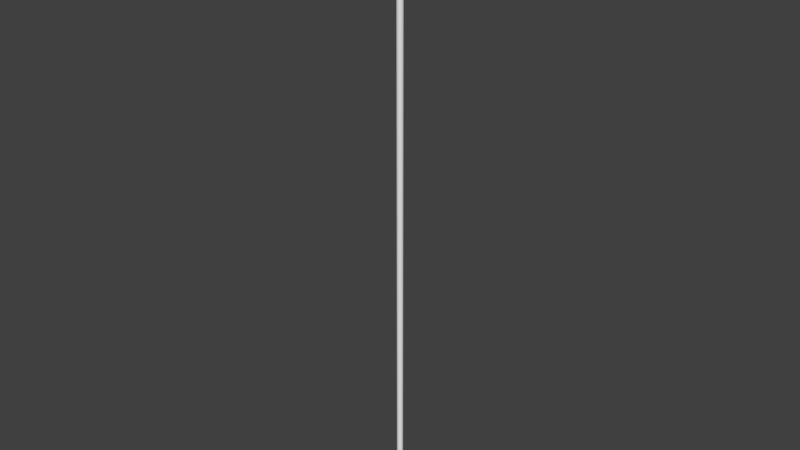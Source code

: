 # Source: single_cylinder.blend  (saved by Blender 2.76.0; exported with 4.5.12 LTS)
import bpy
from mathutils import Matrix  # noqa: F401  (used for matrix-valued properties, if any)

bpy.ops.wm.read_factory_settings(use_empty=True)
scene = bpy.context.scene
scene.name = 'Scene'

# ---- collections
col_collection_1 = bpy.data.collections.new('Collection 1'); scene.collection.children.link(col_collection_1)

# ---- materials (node trees are filled in below, after node groups)
mat_black = bpy.data.materials.new('black')
mat_black.alpha_threshold = 0.0
mat_black.use_transparent_shadow = False
mat_black.roughness = 0.5

# ---- material node trees

# ---- world
world_world = bpy.data.worlds.new('World'); scene.world = world_world
world_world.color = (0.05088, 0.05088, 0.05088)
world_world.use_sun_shadow = False
world_world.sun_shadow_jitter_overblur = 0.0
world_world.cycles.sampling_method = 'MANUAL'
world_world.cycles.sample_map_resolution = 256

# ---- meshes
me_cylinder = bpy.data.meshes.new('Cylinder')
me_cylinder.from_pydata([(0.0, 0.05, -5.0), (0.0, 0.05, 5.0), (0.009755, 0.04904, -5.0), (0.009755, 0.04904, 5.0), (0.01913, 0.04619, -5.0), (0.01913, 0.04619, 5.0), (0.02778, 0.04157, -5.0), (0.02778, 0.04157, 5.0), (0.03536, 0.03536, -5.0), (0.03536, 0.03536, 5.0), (0.04157, 0.02778, -5.0), (0.04157, 0.02778, 5.0), (0.04619, 0.01913, -5.0), (0.04619, 0.01913, 5.0), (0.04904, 0.009755, -5.0), (0.04904, 0.009755, 5.0), (0.05, 3.775e-09, -5.0), (0.05, 3.775e-09, 5.0), (0.04904, -0.009755, -5.0), (0.04904, -0.009755, 5.0), (0.04619, -0.01913, -5.0), (0.04619, -0.01913, 5.0), (0.04157, -0.02778, -5.0), (0.04157, -0.02778, 5.0), (0.03536, -0.03536, -5.0), (0.03536, -0.03536, 5.0), (0.02778, -0.04157, -5.0), (0.02778, -0.04157, 5.0), (0.01913, -0.04619, -5.0), (0.01913, -0.04619, 5.0), (0.009755, -0.04904, -5.0), (0.009755, -0.04904, 5.0), (-1.629e-08, -0.05, -5.0), (-1.629e-08, -0.05, 5.0), (-0.009755, -0.04904, -5.0), (-0.009755, -0.04904, 5.0), (-0.01913, -0.04619, -5.0), (-0.01913, -0.04619, 5.0), (-0.02778, -0.04157, -5.0), (-0.02778, -0.04157, 5.0), (-0.03536, -0.03536, -5.0), (-0.03536, -0.03536, 5.0), (-0.04157, -0.02778, -5.0), (-0.04157, -0.02778, 5.0), (-0.04619, -0.01913, -5.0), (-0.04619, -0.01913, 5.0), (-0.04904, -0.009754, -5.0), (-0.04904, -0.009754, 5.0), (-0.05, 4.828e-08, -5.0), (-0.05, 4.828e-08, 5.0), (-0.04904, 0.009755, -5.0), (-0.04904, 0.009755, 5.0), (-0.04619, 0.01913, -5.0), (-0.04619, 0.01913, 5.0), (-0.04157, 0.02778, -5.0), (-0.04157, 0.02778, 5.0), (-0.03536, 0.03536, -5.0), (-0.03536, 0.03536, 5.0), (-0.02778, 0.04157, -5.0), (-0.02778, 0.04157, 5.0), (-0.01913, 0.04619, -5.0), (-0.01913, 0.04619, 5.0), (-0.009754, 0.04904, -5.0), (-0.009754, 0.04904, 5.0)], [], [(0, 1, 3, 2), (2, 3, 5, 4), (4, 5, 7, 6), (6, 7, 9, 8), (8, 9, 11, 10), (10, 11, 13, 12), (12, 13, 15, 14), (14, 15, 17, 16), (16, 17, 19, 18), (18, 19, 21, 20), (20, 21, 23, 22), (22, 23, 25, 24), (24, 25, 27, 26), (26, 27, 29, 28), (28, 29, 31, 30), (30, 31, 33, 32), (32, 33, 35, 34), (34, 35, 37, 36), (36, 37, 39, 38), (38, 39, 41, 40), (40, 41, 43, 42), (42, 43, 45, 44), (44, 45, 47, 46), (46, 47, 49, 48), (48, 49, 51, 50), (50, 51, 53, 52), (52, 53, 55, 54), (54, 55, 57, 56), (56, 57, 59, 58), (58, 59, 61, 60), (3, 1, 63, 61, 59, 57, 55, 53, 51, 49, 47, 45, 43, 41, 39, 37, 35, 33, 31, 29, 27, 25, 23, 21, 19, 17, 15, 13, 11, 9, 7, 5), (62, 63, 1, 0), (60, 61, 63, 62), (0, 2, 4, 6, 8, 10, 12, 14, 16, 18, 20, 22, 24, 26, 28, 30, 32, 34, 36, 38, 40, 42, 44, 46, 48, 50, 52, 54, 56, 58, 60, 62)])
me_cylinder.materials.append(mat_black)
me_cylinder.use_remesh_preserve_volume = False
me_cylinder.use_remesh_preserve_attributes = False
me_cylinder.use_mirror_vertex_groups = False
me_cylinder.update()

# ---- objects
ob_cylinder = bpy.data.objects.new('Cylinder', me_cylinder)

# ---- transforms, parenting, visibility, modifiers, constraints
ob_cylinder.location = (0.0, 0.0, 0.0)
ob_cylinder.lineart.crease_threshold = 0.0

# ---- collection membership
col_collection_1.objects.link(ob_cylinder)

# ---- scene / render settings (as saved in the file)
scene.frame_start = 1; scene.frame_end = 250; scene.frame_set(1)
scene.render.engine = 'BLENDER_EEVEE_NEXT'
scene.render.resolution_percentage = 50
scene.render.dither_intensity = 0.0
scene.cycles.use_denoising = False
scene.cycles.samples = 10
scene.cycles.sampling_pattern = 'TABULATED_SOBOL'
scene.cycles.light_sampling_threshold = 0.0
scene.cycles.use_adaptive_sampling = False
scene.cycles.use_light_tree = False
scene.cycles.blur_glossy = 0.0
scene.cycles.pixel_filter_type = 'GAUSSIAN'
scene.cycles.sample_clamp_indirect = 0.0
scene.view_settings.view_transform = 'Standard'
bpy.context.view_layer.update()

# ---- added for rendering (the .blend has no active camera and no usable light): camera, sun
cam_auto = bpy.data.cameras.new('AutoCamera')
cam_auto.lens = 50.0
cam_auto.sensor_width = 36.0
cam_auto.clip_end = 1000.0
ob_auto_camera = bpy.data.objects.new('AutoCamera', cam_auto)
scene.collection.objects.link(ob_auto_camera)
ob_auto_camera.location = (9.25317, -11.1038, 7.40254)
ob_auto_camera.rotation_euler = (1.09748, -7.21219e-08, 0.694738)
scene.camera = ob_auto_camera
light_auto_sun = bpy.data.lights.new('AutoSun', 'SUN')
light_auto_sun.energy = 3.0
light_auto_sun.angle = 0.0523599
ob_auto_sun = bpy.data.objects.new('AutoSun', light_auto_sun)
scene.collection.objects.link(ob_auto_sun)
ob_auto_sun.rotation_euler = (0.872665, 0.174533, 0.523599)
bpy.context.view_layer.update()
